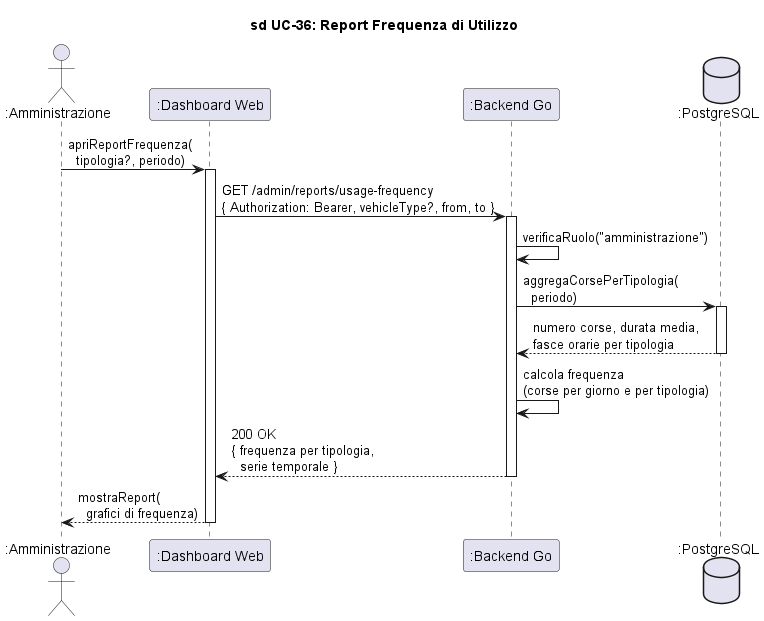

The diagram above was rendered by PlantUML. Its source (embedded in the PNG):
@startuml sd_UC36_FrequenzaUtilizzo

title sd UC-36: Report Frequenza di Utilizzo

skinparam hyperlinkColor black
skinparam hyperlinkUnderline false

actor ":Amministrazione" as Admin
participant ":Dashboard Web" as Dash
participant ":Backend Go" as Backend
database ":PostgreSQL" as DB

Admin -> Dash : apriReportFrequenza(\n  tipologia?, periodo)
activate Dash

Dash -> Backend : GET /admin/reports/usage-frequency\n{ Authorization: Bearer, vehicleType?, from, to }
activate Backend

Backend -> Backend : verificaRuolo("amministrazione")
Backend -> DB : aggregaCorsePerTipologia(\n  periodo)
activate DB
DB --> Backend : numero corse, durata media,\nfasce orarie per tipologia
deactivate DB

Backend -> Backend : calcola frequenza\n(corse per giorno e per tipologia)

Backend --> Dash : 200 OK\n{ frequenza per tipologia,\n  serie temporale }
deactivate Backend

Dash --> Admin : mostraReport(\n  grafici di frequenza)
deactivate Dash

@enduml